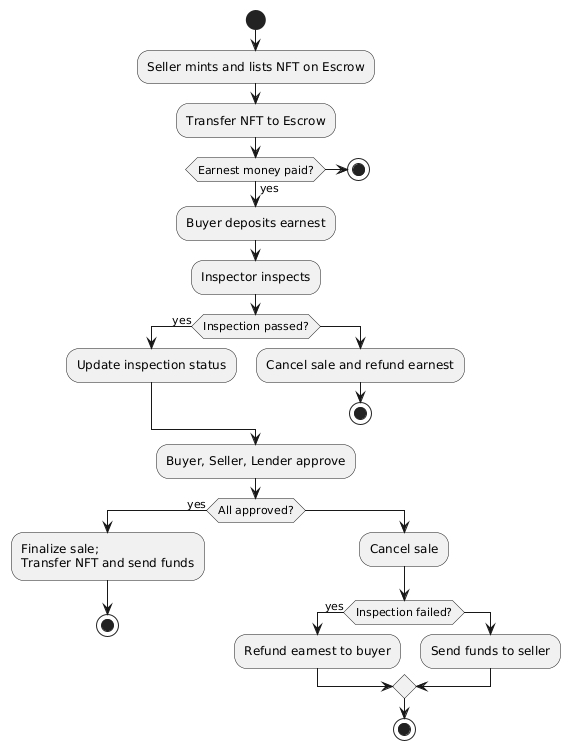

The diagram above was rendered by PlantUML. Its source (embedded in the PNG):
@startuml
start

:Seller mints and lists NFT on Escrow;
:Transfer NFT to Escrow;

if (Earnest money paid?) then (yes)
  :Buyer deposits earnest;
else
  stop
endif

:Inspector inspects;
if (Inspection passed?) then (yes)
  :Update inspection status;
else
  :Cancel sale and refund earnest;
  stop
endif

:Buyer, Seller, Lender approve;

if (All approved?) then (yes)
  :Finalize sale;\nTransfer NFT and send funds;
  stop
else
  :Cancel sale;
  if (Inspection failed?) then (yes)
    :Refund earnest to buyer;
  else
    :Send funds to seller;
  endif
  stop
endif
@enduml